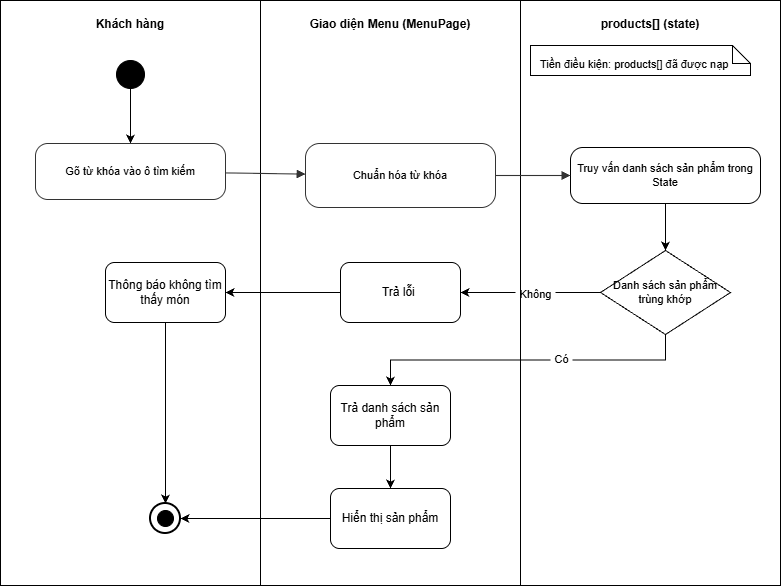

The diagram above was exported from draw.io. Its source (the exported page's mxGraphModel, read from the mxfile embedded in the PNG):
<mxGraphModel dx="1527" dy="695" grid="0" gridSize="10" guides="1" tooltips="1" connect="1" arrows="1" fold="1" page="0" pageScale="1" pageWidth="850" pageHeight="1100" math="0" shadow="0">
  <root>
    <mxCell id="0" />
    <mxCell id="1" parent="0" />
    <mxCell id="LMID0xI6kR41XJSPVPlR-1" parent="1" style="rounded=0;whiteSpace=wrap;html=1;verticalAlign=top;align=center;spacingTop=10;fontStyle=1;fontSize=12;" value="Khách hàng" vertex="1">
      <mxGeometry height="585" width="260" x="390" y="250" as="geometry" />
    </mxCell>
    <mxCell id="LMID0xI6kR41XJSPVPlR-2" parent="1" style="rounded=0;whiteSpace=wrap;html=1;verticalAlign=top;align=center;spacingTop=10;fontStyle=1;fontSize=12;" value="Giao diện Menu (MenuPage)" vertex="1">
      <mxGeometry height="585" width="260" x="650" y="250" as="geometry" />
    </mxCell>
    <mxCell id="LMID0xI6kR41XJSPVPlR-3" parent="1" style="rounded=0;whiteSpace=wrap;html=1;verticalAlign=top;align=center;spacingTop=10;fontStyle=1;fontSize=12;" value="products[] (state)" vertex="1">
      <mxGeometry height="585" width="260" x="910" y="250" as="geometry" />
    </mxCell>
    <mxCell id="LMID0xI6kR41XJSPVPlR-4" edge="1" parent="1" source="LMID0xI6kR41XJSPVPlR-5" style="edgeStyle=orthogonalEdgeStyle;rounded=0;orthogonalLoop=1;jettySize=auto;html=1;exitX=0.5;exitY=1;exitDx=0;exitDy=0;defaultLabelBackgroundColor=page;labelPadding=0 4;" target="LMID0xI6kR41XJSPVPlR-6">
      <mxGeometry relative="1" as="geometry" />
    </mxCell>
    <mxCell id="LMID0xI6kR41XJSPVPlR-5" parent="1" style="ellipse;whiteSpace=wrap;html=1;aspect=fixed;fillColor=#000000;strokeColor=#000000;" value="" vertex="1">
      <mxGeometry height="28" width="28" x="506" y="310" as="geometry" />
    </mxCell>
    <mxCell id="LMID0xI6kR41XJSPVPlR-6" parent="1" style="rounded=1;whiteSpace=wrap;html=1;fillColor=#ffffff;strokeColor=#333333;fontSize=11;arcSize=22;" value="Gõ từ khóa vào ô tìm kiếm" vertex="1">
      <mxGeometry height="56" width="190" x="425" y="393" as="geometry" />
    </mxCell>
    <mxCell id="LMID0xI6kR41XJSPVPlR-7" parent="1" style="rounded=1;whiteSpace=wrap;html=1;fillColor=#ffffff;strokeColor=#333333;fontSize=11;arcSize=22;" value="Chuẩn hóa từ khóa" vertex="1">
      <mxGeometry height="64" width="190" x="695" y="393" as="geometry" />
    </mxCell>
    <mxCell id="LMID0xI6kR41XJSPVPlR-8" edge="1" parent="1" source="LMID0xI6kR41XJSPVPlR-9" style="edgeStyle=orthogonalEdgeStyle;rounded=0;orthogonalLoop=1;jettySize=auto;html=1;exitX=0.5;exitY=1;exitDx=0;exitDy=0;entryX=0.5;entryY=0;entryDx=0;entryDy=0;defaultLabelBackgroundColor=page;labelPadding=0 4;" target="LMID0xI6kR41XJSPVPlR-14">
      <mxGeometry relative="1" as="geometry" />
    </mxCell>
    <mxCell id="LMID0xI6kR41XJSPVPlR-9" parent="1" style="rounded=1;whiteSpace=wrap;html=1;fontSize=11;arcSize=22;" value="Truy vấn danh sách sản phẩm trong State" vertex="1">
      <mxGeometry height="56" width="190" x="960" y="397" as="geometry" />
    </mxCell>
    <mxCell id="LMID0xI6kR41XJSPVPlR-10" edge="1" parent="1" source="LMID0xI6kR41XJSPVPlR-14" style="edgeStyle=orthogonalEdgeStyle;rounded=0;orthogonalLoop=1;jettySize=auto;html=1;exitX=0.5;exitY=1;exitDx=0;exitDy=0;entryX=0.5;entryY=0;entryDx=0;entryDy=0;defaultLabelBackgroundColor=page;labelPadding=0 4;" target="LMID0xI6kR41XJSPVPlR-21">
      <mxGeometry relative="1" as="geometry" />
    </mxCell>
    <mxCell id="LMID0xI6kR41XJSPVPlR-11" connectable="0" parent="LMID0xI6kR41XJSPVPlR-10" style="edgeLabel;html=1;align=center;verticalAlign=middle;resizable=0;points=[];inheritText=1;defaultLabelBackgroundColor=page;labelPadding=0 4;" value="Có" vertex="1">
      <mxGeometry relative="1" x="-0.2034" y="-1" as="geometry">
        <mxPoint as="offset" />
      </mxGeometry>
    </mxCell>
    <mxCell id="LMID0xI6kR41XJSPVPlR-12" edge="1" parent="1" source="LMID0xI6kR41XJSPVPlR-14" style="edgeStyle=orthogonalEdgeStyle;rounded=0;orthogonalLoop=1;jettySize=auto;html=1;exitX=0;exitY=0.5;exitDx=0;exitDy=0;defaultLabelBackgroundColor=page;labelPadding=0 4;" target="LMID0xI6kR41XJSPVPlR-25">
      <mxGeometry relative="1" as="geometry" />
    </mxCell>
    <mxCell id="LMID0xI6kR41XJSPVPlR-13" connectable="0" parent="LMID0xI6kR41XJSPVPlR-12" style="edgeLabel;html=1;align=center;verticalAlign=middle;resizable=0;points=[];inheritText=1;defaultLabelBackgroundColor=page;labelPadding=0 4;" value="Không" vertex="1">
      <mxGeometry relative="1" x="-0.0596" y="1" as="geometry">
        <mxPoint as="offset" />
      </mxGeometry>
    </mxCell>
    <mxCell id="LMID0xI6kR41XJSPVPlR-14" parent="1" style="rhombus;whiteSpace=wrap;html=1;fontSize=11;" value="Danh sách sản phẩm trùng khớp" vertex="1">
      <mxGeometry height="84" width="130" x="990" y="500" as="geometry" />
    </mxCell>
    <mxCell id="LMID0xI6kR41XJSPVPlR-15" parent="1" style="ellipse;whiteSpace=wrap;html=1;aspect=fixed;fillColor=#ffffff;strokeColor=#000000;strokeWidth=2;" value="" vertex="1">
      <mxGeometry height="30" width="30" x="540" y="753" as="geometry" />
    </mxCell>
    <mxCell id="LMID0xI6kR41XJSPVPlR-16" parent="1" style="ellipse;whiteSpace=wrap;html=1;aspect=fixed;fillColor=#000000;strokeColor=#000000;" value="" vertex="1">
      <mxGeometry height="16" width="16" x="547" y="760" as="geometry" />
    </mxCell>
    <mxCell id="LMID0xI6kR41XJSPVPlR-17" parent="1" style="shape=note;whiteSpace=wrap;html=1;size=18;align=left;verticalAlign=top;spacingLeft=8;spacingTop=6;fontSize=11;" value="Tiền điều kiện: products[] đã được nạp" vertex="1">
      <mxGeometry height="30" width="220" x="920" y="295" as="geometry" />
    </mxCell>
    <mxCell id="LMID0xI6kR41XJSPVPlR-18" edge="1" parent="1" source="LMID0xI6kR41XJSPVPlR-6" style="html=1;fontSize=10;fontColor=#1a1a1a;endArrow=block;endFill=1;strokeColor=#333333;strokeWidth=1.1;rounded=0;labelBackgroundColor=#ffffff;" target="LMID0xI6kR41XJSPVPlR-7" value="">
      <mxGeometry relative="1" as="geometry" />
    </mxCell>
    <mxCell id="LMID0xI6kR41XJSPVPlR-19" edge="1" parent="1" source="LMID0xI6kR41XJSPVPlR-7" style="html=1;fontSize=10;fontColor=#1a1a1a;endArrow=block;endFill=1;strokeColor=#333333;strokeWidth=1.1;rounded=0;labelBackgroundColor=#ffffff;" target="LMID0xI6kR41XJSPVPlR-9" value="">
      <mxGeometry relative="1" as="geometry" />
    </mxCell>
    <mxCell id="LMID0xI6kR41XJSPVPlR-20" edge="1" parent="1" source="LMID0xI6kR41XJSPVPlR-21" style="edgeStyle=orthogonalEdgeStyle;rounded=0;orthogonalLoop=1;jettySize=auto;html=1;exitX=0.5;exitY=1;exitDx=0;exitDy=0;entryX=0.5;entryY=0;entryDx=0;entryDy=0;defaultLabelBackgroundColor=page;labelPadding=0 4;" target="LMID0xI6kR41XJSPVPlR-23">
      <mxGeometry relative="1" as="geometry" />
    </mxCell>
    <mxCell id="LMID0xI6kR41XJSPVPlR-21" parent="1" style="rounded=1;whiteSpace=wrap;html=1;roundedPerimeter=1;" value="Trả danh sách sản phẩm" vertex="1">
      <mxGeometry height="60" width="120" x="720" y="635" as="geometry" />
    </mxCell>
    <mxCell id="LMID0xI6kR41XJSPVPlR-22" edge="1" parent="1" source="LMID0xI6kR41XJSPVPlR-23" style="edgeStyle=orthogonalEdgeStyle;rounded=0;orthogonalLoop=1;jettySize=auto;html=1;exitX=0;exitY=0.5;exitDx=0;exitDy=0;entryX=1;entryY=0.5;entryDx=0;entryDy=0;defaultLabelBackgroundColor=page;labelPadding=0 4;" target="LMID0xI6kR41XJSPVPlR-15">
      <mxGeometry relative="1" as="geometry" />
    </mxCell>
    <mxCell id="LMID0xI6kR41XJSPVPlR-23" parent="1" style="rounded=1;whiteSpace=wrap;html=1;roundedPerimeter=1;" value="Hiển thị sản phẩm" vertex="1">
      <mxGeometry height="60" width="120" x="720" y="738" as="geometry" />
    </mxCell>
    <mxCell id="LMID0xI6kR41XJSPVPlR-24" edge="1" parent="1" source="LMID0xI6kR41XJSPVPlR-25" style="edgeStyle=orthogonalEdgeStyle;rounded=0;orthogonalLoop=1;jettySize=auto;html=1;exitX=0;exitY=0.5;exitDx=0;exitDy=0;entryX=1;entryY=0.5;entryDx=0;entryDy=0;defaultLabelBackgroundColor=page;labelPadding=0 4;" target="LMID0xI6kR41XJSPVPlR-27">
      <mxGeometry relative="1" as="geometry" />
    </mxCell>
    <mxCell id="LMID0xI6kR41XJSPVPlR-25" parent="1" style="rounded=1;whiteSpace=wrap;html=1;roundedPerimeter=1;" value="Trả lỗi&amp;nbsp;" vertex="1">
      <mxGeometry height="60" width="120" x="730" y="512" as="geometry" />
    </mxCell>
    <mxCell id="LMID0xI6kR41XJSPVPlR-26" edge="1" parent="1" source="LMID0xI6kR41XJSPVPlR-27" style="edgeStyle=orthogonalEdgeStyle;rounded=0;orthogonalLoop=1;jettySize=auto;html=1;exitX=0.5;exitY=1;exitDx=0;exitDy=0;entryX=0.5;entryY=0;entryDx=0;entryDy=0;defaultLabelBackgroundColor=page;labelPadding=0 4;" target="LMID0xI6kR41XJSPVPlR-15">
      <mxGeometry relative="1" as="geometry" />
    </mxCell>
    <mxCell id="LMID0xI6kR41XJSPVPlR-27" parent="1" style="rounded=1;whiteSpace=wrap;html=1;roundedPerimeter=1;" value="Thông báo không tìm thấy món" vertex="1">
      <mxGeometry height="60" width="120" x="495" y="512" as="geometry" />
    </mxCell>
  </root>
</mxGraphModel>